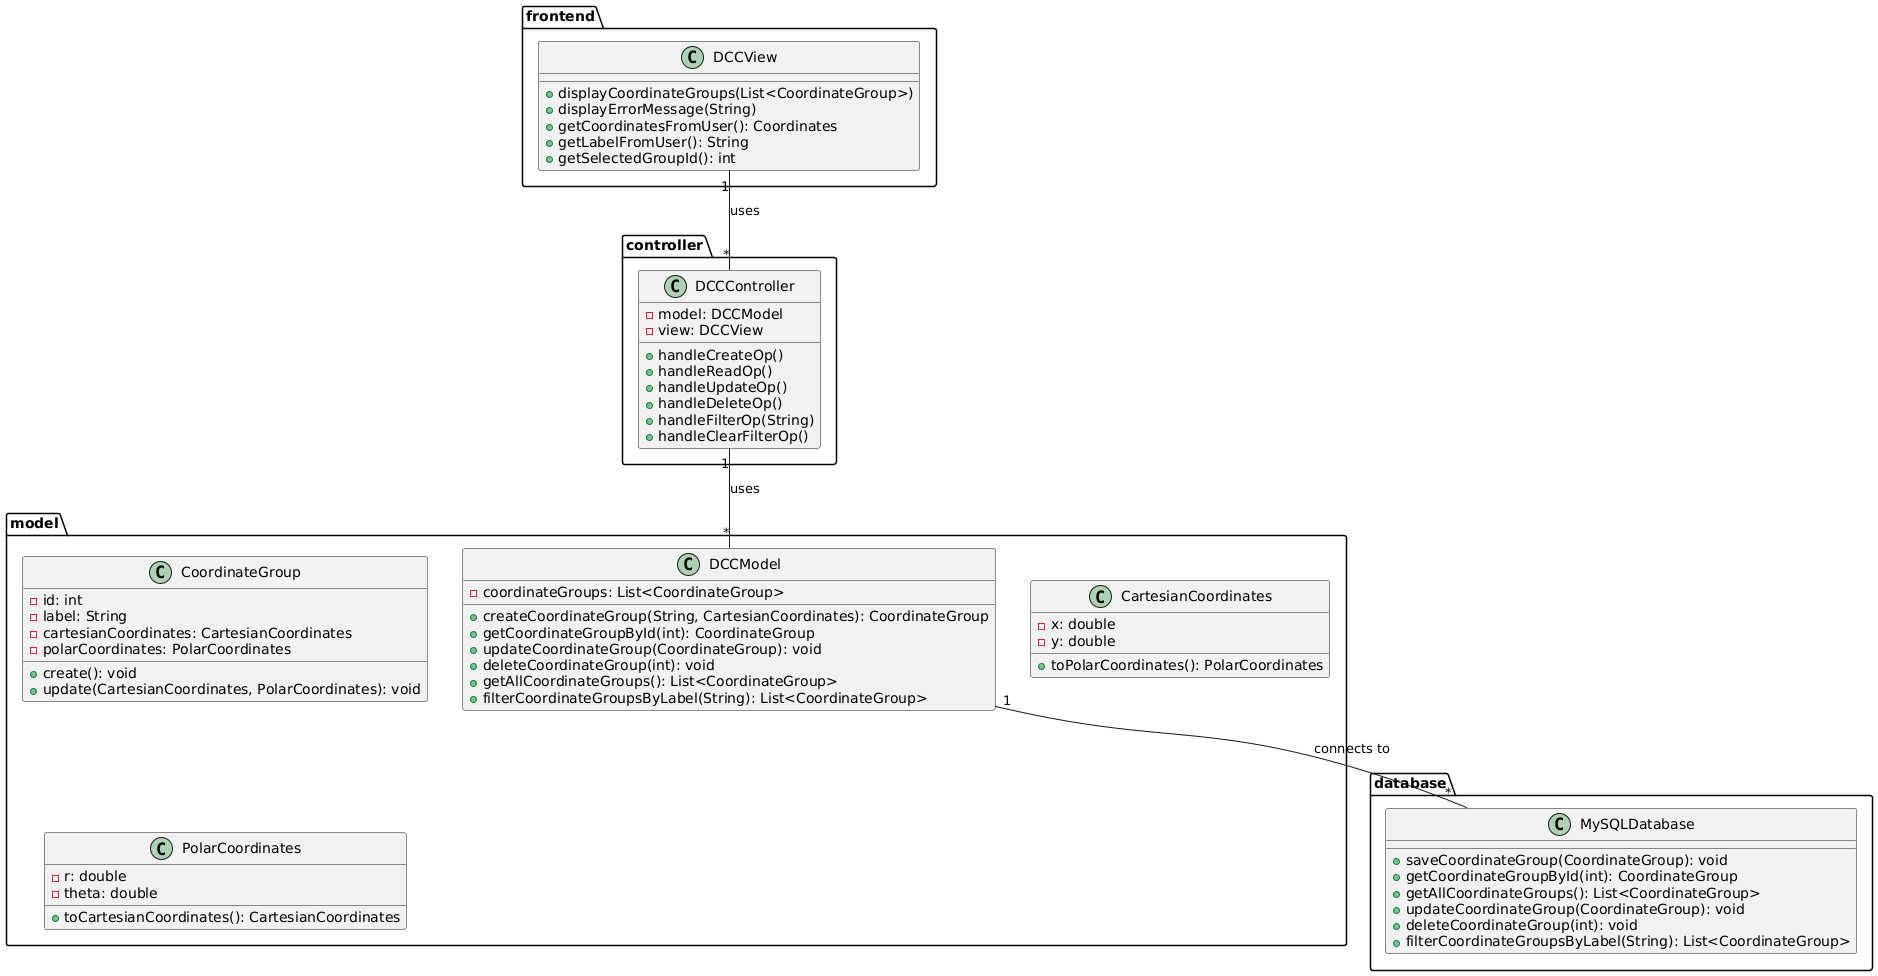

The diagram above was rendered by PlantUML. Its source (embedded in the PNG):
@startuml

package "frontend" {
  class DCCView {
    +displayCoordinateGroups(List<CoordinateGroup>)
    +displayErrorMessage(String)
    +getCoordinatesFromUser(): Coordinates
    +getLabelFromUser(): String
    +getSelectedGroupId(): int
  }
}

package "controller" {
  class DCCController {
    - model: DCCModel
    - view: DCCView
    +handleCreateOp()
    +handleReadOp()
    +handleUpdateOp()
    +handleDeleteOp()
    +handleFilterOp(String)
    +handleClearFilterOp()
  }

}

package "model" {
  class CoordinateGroup {
    - id: int
    - label: String
    - cartesianCoordinates: CartesianCoordinates
    - polarCoordinates: PolarCoordinates
    +create(): void 
    +update(CartesianCoordinates, PolarCoordinates): void
  }
  
  class CartesianCoordinates {
    - x: double
    - y: double
    +toPolarCoordinates(): PolarCoordinates
  }

  class PolarCoordinates {
    - r: double
    - theta: double
    +toCartesianCoordinates(): CartesianCoordinates
  }

  class DCCModel {
    - coordinateGroups: List<CoordinateGroup>
    +createCoordinateGroup(String, CartesianCoordinates): CoordinateGroup
    +getCoordinateGroupById(int): CoordinateGroup
    +updateCoordinateGroup(CoordinateGroup): void
    +deleteCoordinateGroup(int): void
    +getAllCoordinateGroups(): List<CoordinateGroup>
    +filterCoordinateGroupsByLabel(String): List<CoordinateGroup>
  }

}

package "database" {
  class MySQLDatabase {
    +saveCoordinateGroup(CoordinateGroup): void
    +getCoordinateGroupById(int): CoordinateGroup
    +getAllCoordinateGroups(): List<CoordinateGroup>
    +updateCoordinateGroup(CoordinateGroup): void
    +deleteCoordinateGroup(int): void
    +filterCoordinateGroupsByLabel(String): List<CoordinateGroup>
  }
}

DCCController "1" -- "*" DCCModel: uses
DCCView "1" -- "*" DCCController: uses
DCCModel "1" -- "*" MySQLDatabase: connects to

@enduml